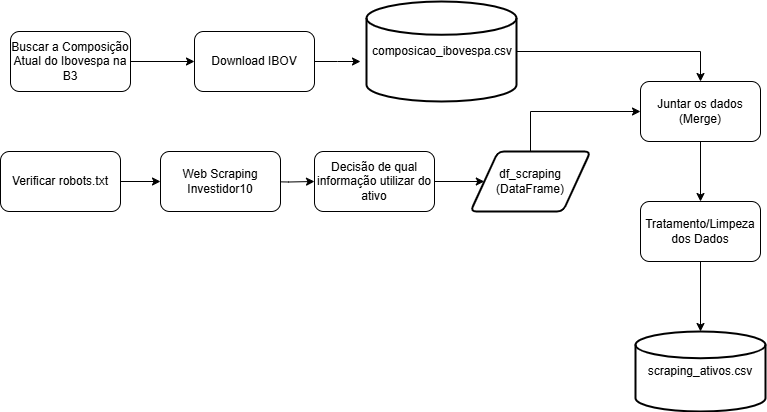

The diagram above was exported from draw.io. Its source (the exported page's mxGraphModel, read from the mxfile embedded in the PNG):
<mxGraphModel dx="1428" dy="743" grid="1" gridSize="10" guides="1" tooltips="1" connect="1" arrows="1" fold="1" page="1" pageScale="1" pageWidth="827" pageHeight="1169" math="0" shadow="0">
  <root>
    <mxCell id="0" />
    <mxCell id="1" parent="0" />
    <mxCell id="8zc0LVP7cJt7zwjkn9__-33" style="edgeStyle=orthogonalEdgeStyle;rounded=0;orthogonalLoop=1;jettySize=auto;html=1;exitX=1;exitY=0.5;exitDx=0;exitDy=0;" edge="1" parent="1" source="8zc0LVP7cJt7zwjkn9__-1">
      <mxGeometry relative="1" as="geometry">
        <mxPoint x="400" y="130" as="targetPoint" />
      </mxGeometry>
    </mxCell>
    <mxCell id="8zc0LVP7cJt7zwjkn9__-1" value="Download IBOV" style="rounded=1;whiteSpace=wrap;html=1;" vertex="1" parent="1">
      <mxGeometry x="234" y="100" width="120" height="60" as="geometry" />
    </mxCell>
    <mxCell id="8zc0LVP7cJt7zwjkn9__-6" style="edgeStyle=orthogonalEdgeStyle;rounded=0;orthogonalLoop=1;jettySize=auto;html=1;exitX=1;exitY=0.5;exitDx=0;exitDy=0;entryX=0;entryY=0.5;entryDx=0;entryDy=0;" edge="1" parent="1" source="8zc0LVP7cJt7zwjkn9__-4" target="8zc0LVP7cJt7zwjkn9__-5">
      <mxGeometry relative="1" as="geometry" />
    </mxCell>
    <mxCell id="8zc0LVP7cJt7zwjkn9__-4" value="Verificar robots.txt" style="rounded=1;whiteSpace=wrap;html=1;" vertex="1" parent="1">
      <mxGeometry x="40" y="220" width="120" height="60" as="geometry" />
    </mxCell>
    <mxCell id="8zc0LVP7cJt7zwjkn9__-13" style="edgeStyle=orthogonalEdgeStyle;rounded=0;orthogonalLoop=1;jettySize=auto;html=1;exitX=1;exitY=0.5;exitDx=0;exitDy=0;entryX=0;entryY=0.5;entryDx=0;entryDy=0;" edge="1" parent="1" target="8zc0LVP7cJt7zwjkn9__-12">
      <mxGeometry relative="1" as="geometry">
        <mxPoint x="301" y="250" as="sourcePoint" />
      </mxGeometry>
    </mxCell>
    <mxCell id="8zc0LVP7cJt7zwjkn9__-5" value="Web Scraping Investidor10" style="rounded=1;whiteSpace=wrap;html=1;" vertex="1" parent="1">
      <mxGeometry x="200" y="220" width="120" height="60" as="geometry" />
    </mxCell>
    <mxCell id="8zc0LVP7cJt7zwjkn9__-32" style="edgeStyle=orthogonalEdgeStyle;rounded=0;orthogonalLoop=1;jettySize=auto;html=1;entryX=0;entryY=0.5;entryDx=0;entryDy=0;" edge="1" parent="1" source="8zc0LVP7cJt7zwjkn9__-9" target="8zc0LVP7cJt7zwjkn9__-1">
      <mxGeometry relative="1" as="geometry" />
    </mxCell>
    <mxCell id="8zc0LVP7cJt7zwjkn9__-9" value="Buscar a Composição Atual do Ibovespa na B3" style="rounded=1;whiteSpace=wrap;html=1;" vertex="1" parent="1">
      <mxGeometry x="50" y="100" width="120" height="60" as="geometry" />
    </mxCell>
    <mxCell id="8zc0LVP7cJt7zwjkn9__-20" style="edgeStyle=orthogonalEdgeStyle;rounded=0;orthogonalLoop=1;jettySize=auto;html=1;exitX=1;exitY=0.5;exitDx=0;exitDy=0;entryX=0;entryY=0.5;entryDx=0;entryDy=0;" edge="1" parent="1" source="8zc0LVP7cJt7zwjkn9__-12" target="8zc0LVP7cJt7zwjkn9__-19">
      <mxGeometry relative="1" as="geometry" />
    </mxCell>
    <mxCell id="8zc0LVP7cJt7zwjkn9__-12" value="Decisão de qual informação utilizar do ativo" style="rounded=1;whiteSpace=wrap;html=1;" vertex="1" parent="1">
      <mxGeometry x="354" y="220" width="120" height="60" as="geometry" />
    </mxCell>
    <mxCell id="8zc0LVP7cJt7zwjkn9__-22" style="edgeStyle=orthogonalEdgeStyle;rounded=0;orthogonalLoop=1;jettySize=auto;html=1;exitX=1;exitY=0.5;exitDx=0;exitDy=0;exitPerimeter=0;entryX=0.5;entryY=0;entryDx=0;entryDy=0;" edge="1" parent="1" source="8zc0LVP7cJt7zwjkn9__-14" target="8zc0LVP7cJt7zwjkn9__-21">
      <mxGeometry relative="1" as="geometry" />
    </mxCell>
    <mxCell id="8zc0LVP7cJt7zwjkn9__-14" value="composicao_ibovespa.csv" style="strokeWidth=2;html=1;shape=mxgraph.flowchart.database;verticalAlign=middle;whiteSpace=wrap;align=center;fontSize=12;spacing=0;spacingLeft=2;" vertex="1" parent="1">
      <mxGeometry x="406" y="70" width="150" height="100" as="geometry" />
    </mxCell>
    <mxCell id="8zc0LVP7cJt7zwjkn9__-24" style="edgeStyle=orthogonalEdgeStyle;rounded=0;orthogonalLoop=1;jettySize=auto;html=1;exitX=0.5;exitY=0;exitDx=0;exitDy=0;entryX=0;entryY=0.5;entryDx=0;entryDy=0;" edge="1" parent="1" source="8zc0LVP7cJt7zwjkn9__-19" target="8zc0LVP7cJt7zwjkn9__-21">
      <mxGeometry relative="1" as="geometry" />
    </mxCell>
    <mxCell id="8zc0LVP7cJt7zwjkn9__-19" value="df_scraping (DataFrame)" style="shape=parallelogram;html=1;strokeWidth=2;perimeter=parallelogramPerimeter;whiteSpace=wrap;rounded=1;arcSize=12;size=0.23;" vertex="1" parent="1">
      <mxGeometry x="510" y="220" width="120" height="60" as="geometry" />
    </mxCell>
    <mxCell id="8zc0LVP7cJt7zwjkn9__-28" style="edgeStyle=orthogonalEdgeStyle;rounded=0;orthogonalLoop=1;jettySize=auto;html=1;exitX=0.5;exitY=1;exitDx=0;exitDy=0;entryX=0.5;entryY=0;entryDx=0;entryDy=0;" edge="1" parent="1" source="8zc0LVP7cJt7zwjkn9__-21" target="8zc0LVP7cJt7zwjkn9__-27">
      <mxGeometry relative="1" as="geometry" />
    </mxCell>
    <mxCell id="8zc0LVP7cJt7zwjkn9__-21" value="Juntar os dados (Merge)" style="rounded=1;whiteSpace=wrap;html=1;" vertex="1" parent="1">
      <mxGeometry x="680" y="150" width="120" height="60" as="geometry" />
    </mxCell>
    <mxCell id="8zc0LVP7cJt7zwjkn9__-25" value="scraping_ativos.csv" style="strokeWidth=2;html=1;shape=mxgraph.flowchart.database;whiteSpace=wrap;" vertex="1" parent="1">
      <mxGeometry x="675" y="400" width="130" height="80" as="geometry" />
    </mxCell>
    <mxCell id="8zc0LVP7cJt7zwjkn9__-27" value="Tratamento/Limpeza dos Dados" style="rounded=1;whiteSpace=wrap;html=1;" vertex="1" parent="1">
      <mxGeometry x="680" y="270" width="120" height="60" as="geometry" />
    </mxCell>
    <mxCell id="8zc0LVP7cJt7zwjkn9__-29" style="edgeStyle=orthogonalEdgeStyle;rounded=0;orthogonalLoop=1;jettySize=auto;html=1;exitX=0.5;exitY=1;exitDx=0;exitDy=0;entryX=0.5;entryY=0;entryDx=0;entryDy=0;entryPerimeter=0;" edge="1" parent="1" source="8zc0LVP7cJt7zwjkn9__-27" target="8zc0LVP7cJt7zwjkn9__-25">
      <mxGeometry relative="1" as="geometry" />
    </mxCell>
  </root>
</mxGraphModel>